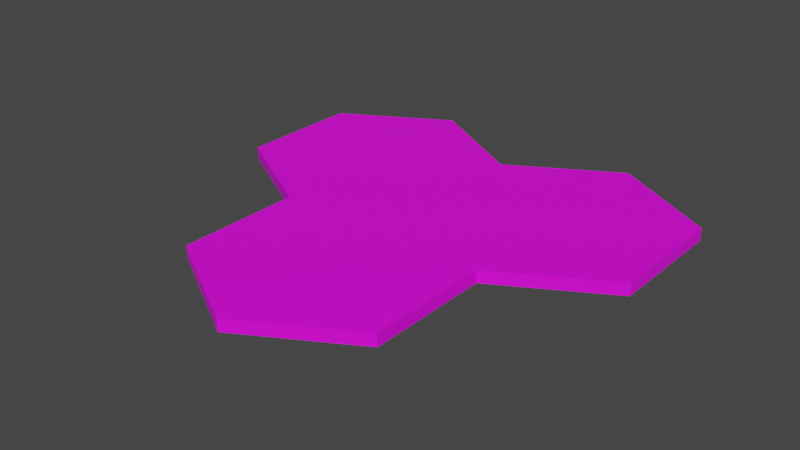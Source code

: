 # Source: three-hexes-short-collision.blend  (saved by Blender 2.91.10; exported with 4.5.12 LTS)
import bpy
from mathutils import Matrix  # noqa: F401  (used for matrix-valued properties, if any)

bpy.ops.wm.read_factory_settings(use_empty=True)
scene = bpy.context.scene
scene.name = 'Scene'

# ---- collections
col_collection = bpy.data.collections.new('Collection'); scene.collection.children.link(col_collection)

# ---- images (referenced by path relative to the original .blend; pixels are not part of the script)
import os
ASSET_DIR = os.environ.get("B2B_ASSET_DIR", "")  # directory of the original .blend (textures are referenced by path, not embedded)
HERE = os.path.dirname(os.path.abspath(__file__))  # packed textures are extracted next to this script under _unpacked/

def load_image(name, relpath, width, height, colorspace="sRGB"):
    """Load a texture the original file referenced (path relative to the .blend, or extracted next to this script)."""
    p = next((c for c in (os.path.join(HERE, relpath), os.path.join(ASSET_DIR, relpath)) if relpath and os.path.exists(c)), "")
    if p:
        img = bpy.data.images.load(p, check_existing=True)
        img.name = name
    else:  # same state as the original file: an image datablock whose file is absent (Cycles renders it pink)
        img = bpy.data.images.new(name, width, height)
        img.source = "FILE"
        img.filepath = "//" + (relpath or name)
    img.colorspace_settings.name = colorspace
    return img
img_sing_hex_tile_texture_png = load_image('sing-hex-tile-texture.png', 'sing-hex-tile-texture.png', 1024, 1024, 'sRGB')

# ---- materials (node trees are filled in below, after node groups)
mat_material_001 = bpy.data.materials.new('Material.001')
mat_material_001.use_transparent_shadow = False

# ---- material node trees
mat_material_001.use_nodes = True; mat_material_001.node_tree.nodes.clear()
_N = mat_material_001.node_tree.nodes; _L = mat_material_001.node_tree.links
n0 = _N.new('ShaderNodeBsdfPrincipled'); n0.name = 'Principled BSDF'; n0.location = (10, 300)
n0.distribution = 'GGX'
n0.subsurface_method = 'BURLEY'
n0.inputs[3].default_value = 1.45
n0.inputs[27].default_value = (0.0, 0.0, 0.0, 1.0)
n0.inputs[28].default_value = 1.0
n1 = _N.new('ShaderNodeOutputMaterial'); n1.name = 'Material Output'; n1.location = (300, 300)
n2 = _N.new('ShaderNodeTexImage'); n2.name = 'Image Texture'; n2.location = (-280, 280)
n2.image = img_sing_hex_tile_texture_png
_L.new(n0.outputs[0], n1.inputs[0])
_L.new(n2.outputs[0], n0.inputs[0])
n1.is_active_output = True

# ---- world
world_world = bpy.data.worlds.new('World'); scene.world = world_world
world_world.use_nodes = True; world_world.node_tree.nodes.clear()
_N = world_world.node_tree.nodes; _L = world_world.node_tree.links
n0 = _N.new('ShaderNodeOutputWorld'); n0.name = 'World Output'; n0.location = (300, 300)
n1 = _N.new('ShaderNodeBackground'); n1.name = 'Background'; n1.location = (10, 300)
n1.inputs[0].default_value = (0.05088, 0.05088, 0.05088, 1.0)
_L.new(n1.outputs[0], n0.inputs[0])
n0.is_active_output = True
world_world.color = (0.05088, 0.05088, 0.05088)
world_world.use_sun_shadow = False
world_world.sun_shadow_jitter_overblur = 0.0

# ---- meshes
me_cylinder = bpy.data.meshes.new('Cylinder')
me_cylinder.from_pydata([(0.0, 1.0, -0.04955), (0.0, 1.0, 0.04955), (0.866, 0.5, -0.04955), (0.866, 0.5, 0.04955), (0.866, -0.5, -0.04955), (0.866, -0.5, 0.04955), (-8.742e-08, -1.0, -0.04955), (-8.742e-08, -1.0, 0.04955), (-0.866, -0.5, -0.04955), (-0.866, -0.5, 0.04955), (-0.866, 0.5, -0.04955), (-0.866, 0.5, 0.04955)], [], [(1, 2, 0), (3, 4, 2), (5, 6, 4), (7, 8, 6), (1, 9, 5), (9, 10, 8), (11, 0, 10), (8, 10, 2), (1, 3, 2), (3, 5, 4), (5, 7, 6), (7, 9, 8), (5, 3, 1), (1, 11, 9), (9, 7, 5), (9, 11, 10), (11, 1, 0), (10, 0, 2), (2, 4, 6), (6, 8, 2)])
_uv = me_cylinder.uv_layers.new(name='UVMap')
_uv.uv.foreach_set('vector', [0.3468, 0.866, 0.3754, 0.5775, 0.3754, 0.866, 0.4046, 0.866, 0.4332, 0.5775, 0.4332, 0.866, 0.0001619, 0.866, 0.02875, 0.5775, 0.02875, 0.866, 0.02907, 0.5775, 0.3176, 0.606, 0.02907, 0.606, 0.4998, 0.4329, 0.0001619, 0.4329, 0.25, 0.0001619, 0.4043, 0.5775, 0.3757, 0.8659, 0.3757, 0.5775, 0.3465, 0.5775, 0.3179, 0.866, 0.3179, 0.5775, 0.5002, 0.1444, 0.75, 0.0001619, 0.9998, 0.4329, 0.3468, 0.866, 0.3468, 0.5775, 0.3754, 0.5775, 0.4046, 0.866, 0.4046, 0.5775, 0.4332, 0.5775, 0.0001619, 0.866, 0.0001619, 0.5775, 0.02875, 0.5775, 0.02907, 0.5775, 0.3176, 0.5775, 0.3176, 0.606, 0.25, 0.0001619, 0.4998, 0.1444, 0.4998, 0.4329, 0.4998, 0.4329, 0.25, 0.5771, 0.0001619, 0.4329, 0.0001619, 0.4329, 0.0001619, 0.1444, 0.25, 0.0001619, 0.4043, 0.5775, 0.4043, 0.8659, 0.3757, 0.8659, 0.3465, 0.5775, 0.3465, 0.866, 0.3179, 0.866, 0.75, 0.0001619, 0.9998, 0.1444, 0.9998, 0.4329, 0.9998, 0.4329, 0.75, 0.5771, 0.5002, 0.4329, 0.5002, 0.4329, 0.5002, 0.1444, 0.9998, 0.4329])
me_cylinder.materials.append(mat_material_001)
me_cylinder.use_remesh_fix_poles = True
me_cylinder.use_remesh_preserve_attributes = False
me_cylinder.use_mirror_vertex_groups = False
me_cylinder.update()
me_cylinder_001 = bpy.data.meshes.new('Cylinder.001')
me_cylinder_001.from_pydata([(5.96e-08, 1.0, -0.04955), (5.96e-08, 1.0, 0.04955), (0.866, 0.5, -0.04955), (0.866, 0.5, 0.04955), (0.866, -0.5, -0.04955), (0.866, -0.5, 0.04955), (0.0, -1.0, -0.04955), (0.0, -1.0, 0.04955), (-0.866, -0.5, -0.04955), (-0.866, -0.5, 0.04955), (-0.866, 0.5, -0.04955), (-0.866, 0.5, 0.04955)], [], [(1, 2, 0), (3, 4, 2), (5, 6, 4), (7, 8, 6), (1, 9, 5), (9, 10, 8), (11, 0, 10), (8, 10, 2), (1, 3, 2), (3, 5, 4), (5, 7, 6), (7, 9, 8), (5, 3, 1), (1, 11, 9), (9, 7, 5), (9, 11, 10), (11, 1, 0), (10, 0, 2), (2, 4, 6), (6, 8, 2)])
_uv = me_cylinder_001.uv_layers.new(name='UVMap')
_uv.uv.foreach_set('vector', [0.3468, 0.866, 0.3754, 0.5775, 0.3754, 0.866, 0.4046, 0.866, 0.4332, 0.5775, 0.4332, 0.866, 0.0001619, 0.866, 0.02875, 0.5775, 0.02875, 0.866, 0.02907, 0.5775, 0.3176, 0.606, 0.02907, 0.606, 0.4998, 0.4329, 0.0001619, 0.4329, 0.25, 0.0001619, 0.4043, 0.5775, 0.3757, 0.8659, 0.3757, 0.5775, 0.3465, 0.5775, 0.3179, 0.866, 0.3179, 0.5775, 0.5002, 0.1444, 0.75, 0.0001619, 0.9998, 0.4329, 0.3468, 0.866, 0.3468, 0.5775, 0.3754, 0.5775, 0.4046, 0.866, 0.4046, 0.5775, 0.4332, 0.5775, 0.0001619, 0.866, 0.0001619, 0.5775, 0.02875, 0.5775, 0.02907, 0.5775, 0.3176, 0.5775, 0.3176, 0.606, 0.25, 0.0001619, 0.4998, 0.1444, 0.4998, 0.4329, 0.4998, 0.4329, 0.25, 0.5771, 0.0001619, 0.4329, 0.0001619, 0.4329, 0.0001619, 0.1444, 0.25, 0.0001619, 0.4043, 0.5775, 0.4043, 0.8659, 0.3757, 0.8659, 0.3465, 0.5775, 0.3465, 0.866, 0.3179, 0.866, 0.75, 0.0001619, 0.9998, 0.1444, 0.9998, 0.4329, 0.9998, 0.4329, 0.75, 0.5771, 0.5002, 0.4329, 0.5002, 0.4329, 0.5002, 0.1444, 0.9998, 0.4329])
me_cylinder_001.materials.append(mat_material_001)
me_cylinder_001.use_remesh_fix_poles = True
me_cylinder_001.use_remesh_preserve_attributes = False
me_cylinder_001.use_mirror_vertex_groups = False
me_cylinder_001.update()
me_cylinder_002 = bpy.data.meshes.new('Cylinder.002')
me_cylinder_002.from_pydata([(6.954e-08, 1.0, -0.04955), (6.954e-08, 1.0, 0.04955), (0.866, 0.5, -0.04955), (0.866, 0.5, 0.04955), (0.866, -0.5, -0.04955), (0.866, -0.5, 0.04955), (9.934e-09, -1.0, -0.04955), (9.934e-09, -1.0, 0.04955), (-0.866, -0.5, -0.04955), (-0.866, -0.5, 0.04955), (-0.866, 0.5, -0.04955), (-0.866, 0.5, 0.04955)], [], [(1, 2, 0), (3, 4, 2), (5, 6, 4), (7, 8, 6), (1, 9, 5), (9, 10, 8), (11, 0, 10), (8, 10, 2), (1, 3, 2), (3, 5, 4), (5, 7, 6), (7, 9, 8), (5, 3, 1), (1, 11, 9), (9, 7, 5), (9, 11, 10), (11, 1, 0), (10, 0, 2), (2, 4, 6), (6, 8, 2)])
_uv = me_cylinder_002.uv_layers.new(name='UVMap')
_uv.uv.foreach_set('vector', [0.3468, 0.866, 0.3754, 0.5775, 0.3754, 0.866, 0.4046, 0.866, 0.4332, 0.5775, 0.4332, 0.866, 0.0001619, 0.866, 0.02875, 0.5775, 0.02875, 0.866, 0.02907, 0.5775, 0.3176, 0.606, 0.02907, 0.606, 0.4998, 0.4329, 0.0001619, 0.4329, 0.25, 0.0001619, 0.4043, 0.5775, 0.3757, 0.8659, 0.3757, 0.5775, 0.3465, 0.5775, 0.3179, 0.866, 0.3179, 0.5775, 0.5002, 0.1444, 0.75, 0.0001619, 0.9998, 0.4329, 0.3468, 0.866, 0.3468, 0.5775, 0.3754, 0.5775, 0.4046, 0.866, 0.4046, 0.5775, 0.4332, 0.5775, 0.0001619, 0.866, 0.0001619, 0.5775, 0.02875, 0.5775, 0.02907, 0.5775, 0.3176, 0.5775, 0.3176, 0.606, 0.25, 0.0001619, 0.4998, 0.1444, 0.4998, 0.4329, 0.4998, 0.4329, 0.25, 0.5771, 0.0001619, 0.4329, 0.0001619, 0.4329, 0.0001619, 0.1444, 0.25, 0.0001619, 0.4043, 0.5775, 0.4043, 0.8659, 0.3757, 0.8659, 0.3465, 0.5775, 0.3465, 0.866, 0.3179, 0.866, 0.75, 0.0001619, 0.9998, 0.1444, 0.9998, 0.4329, 0.9998, 0.4329, 0.75, 0.5771, 0.5002, 0.4329, 0.5002, 0.4329, 0.5002, 0.1444, 0.9998, 0.4329])
me_cylinder_002.materials.append(mat_material_001)
me_cylinder_002.use_remesh_fix_poles = True
me_cylinder_002.use_remesh_preserve_attributes = False
me_cylinder_002.use_mirror_vertex_groups = False
me_cylinder_002.update()

# ---- objects
ob_cylinder = bpy.data.objects.new('Cylinder', me_cylinder)
ob_cylinder_001 = bpy.data.objects.new('Cylinder.001', me_cylinder_001)
ob_cylinder_002 = bpy.data.objects.new('Cylinder.002', me_cylinder_002)

# ---- transforms, parenting, visibility, modifiers, constraints
ob_cylinder.location = (0.0, -1.227, 0.0)
ob_cylinder.lock_scale = (True, True, True)
ob_cylinder.lineart.crease_threshold = 0.0
ob_cylinder_001.location = (0.866, 0.2732, 0.0)
ob_cylinder_001.lock_scale = (True, True, True)
ob_cylinder_001.lineart.crease_threshold = 0.0
ob_cylinder_002.location = (-0.866, 0.2732, 0.0)
ob_cylinder_002.lock_scale = (True, True, True)
ob_cylinder_002.lineart.crease_threshold = 0.0

# ---- collection membership
col_collection.objects.link(ob_cylinder)
col_collection.objects.link(ob_cylinder_001)
col_collection.objects.link(ob_cylinder_002)

# ---- scene / render settings (as saved in the file)
scene.frame_start = 1; scene.frame_end = 250; scene.frame_set(1)
scene.render.engine = 'BLENDER_EEVEE_NEXT'
scene.cycles.use_denoising = False
scene.cycles.samples = 128
scene.cycles.sampling_pattern = 'TABULATED_SOBOL'
scene.cycles.use_adaptive_sampling = False
scene.cycles.use_light_tree = False
scene.view_settings.view_transform = 'Filmic'
bpy.context.view_layer.update()

# ---- added for rendering (the .blend has no active camera and no usable light): camera, sun
cam_auto = bpy.data.cameras.new('AutoCamera')
cam_auto.lens = 50.0
cam_auto.sensor_width = 36.0
cam_auto.clip_end = 1000.0
ob_auto_camera = bpy.data.objects.new('AutoCamera', cam_auto)
scene.collection.objects.link(ob_auto_camera)
ob_auto_camera.location = (4.55713, -5.94537, 3.6457)
ob_auto_camera.rotation_euler = (1.09748, -7.21219e-08, 0.694738)
scene.camera = ob_auto_camera
light_auto_sun = bpy.data.lights.new('AutoSun', 'SUN')
light_auto_sun.energy = 3.0
light_auto_sun.angle = 0.0523599
ob_auto_sun = bpy.data.objects.new('AutoSun', light_auto_sun)
scene.collection.objects.link(ob_auto_sun)
ob_auto_sun.rotation_euler = (0.872665, 0.174533, 0.523599)
bpy.context.view_layer.update()
